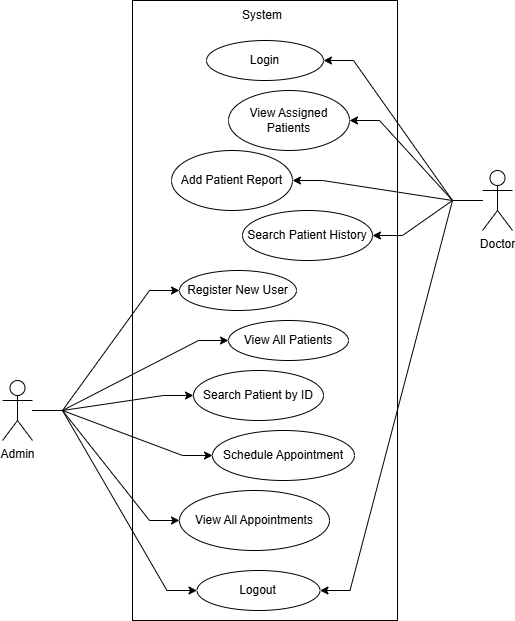

The diagram above was exported from draw.io. Its source (the exported page's mxGraphModel, read from the mxfile embedded in the PNG):
<mxGraphModel dx="2867" dy="1256" grid="1" gridSize="10" guides="1" tooltips="1" connect="1" arrows="1" fold="1" page="1" pageScale="1" pageWidth="850" pageHeight="1100" math="0" shadow="0">
  <root>
    <mxCell id="0" />
    <mxCell id="1" parent="0" />
    <mxCell id="jWa2nlvpywYhJVZAadZS-1" value="" style="html=1;dashed=0;whiteSpace=wrap;" vertex="1" parent="1">
      <mxGeometry x="320" y="20" width="265" height="620" as="geometry" />
    </mxCell>
    <mxCell id="jWa2nlvpywYhJVZAadZS-2" value="Login" style="ellipse;whiteSpace=wrap;html=1;" vertex="1" parent="1">
      <mxGeometry x="394" y="60" width="117" height="40" as="geometry" />
    </mxCell>
    <mxCell id="jWa2nlvpywYhJVZAadZS-3" value="View Assigned Patients" style="ellipse;whiteSpace=wrap;html=1;" vertex="1" parent="1">
      <mxGeometry x="416" y="110" width="121" height="60" as="geometry" />
    </mxCell>
    <mxCell id="jWa2nlvpywYhJVZAadZS-4" value="View All Appointments" style="ellipse;whiteSpace=wrap;html=1;" vertex="1" parent="1">
      <mxGeometry x="367" y="510" width="150" height="60" as="geometry" />
    </mxCell>
    <mxCell id="jWa2nlvpywYhJVZAadZS-5" value="Search Patient by ID" style="ellipse;whiteSpace=wrap;html=1;" vertex="1" parent="1">
      <mxGeometry x="381" y="390" width="130" height="50" as="geometry" />
    </mxCell>
    <mxCell id="jWa2nlvpywYhJVZAadZS-6" value="Search Patient History" style="ellipse;whiteSpace=wrap;html=1;" vertex="1" parent="1">
      <mxGeometry x="430" y="230" width="130" height="50" as="geometry" />
    </mxCell>
    <mxCell id="jWa2nlvpywYhJVZAadZS-7" value="Schedule Appointment" style="ellipse;whiteSpace=wrap;html=1;" vertex="1" parent="1">
      <mxGeometry x="400" y="450" width="142" height="50" as="geometry" />
    </mxCell>
    <mxCell id="jWa2nlvpywYhJVZAadZS-8" value="Register New User" style="ellipse;whiteSpace=wrap;html=1;" vertex="1" parent="1">
      <mxGeometry x="367" y="290" width="117" height="40" as="geometry" />
    </mxCell>
    <mxCell id="jWa2nlvpywYhJVZAadZS-9" value="View All Patients" style="ellipse;whiteSpace=wrap;html=1;" vertex="1" parent="1">
      <mxGeometry x="416" y="340" width="120" height="40" as="geometry" />
    </mxCell>
    <mxCell id="jWa2nlvpywYhJVZAadZS-10" value="System" style="text;html=1;align=center;verticalAlign=middle;whiteSpace=wrap;rounded=0;" vertex="1" parent="1">
      <mxGeometry x="420" y="20" width="60" height="30" as="geometry" />
    </mxCell>
    <mxCell id="jWa2nlvpywYhJVZAadZS-11" value="Add Patient Report" style="ellipse;whiteSpace=wrap;html=1;" vertex="1" parent="1">
      <mxGeometry x="359" y="170" width="121" height="60" as="geometry" />
    </mxCell>
    <mxCell id="jWa2nlvpywYhJVZAadZS-13" value="Logout" style="ellipse;whiteSpace=wrap;html=1;" vertex="1" parent="1">
      <mxGeometry x="384.5" y="590" width="123" height="40" as="geometry" />
    </mxCell>
    <mxCell id="jWa2nlvpywYhJVZAadZS-26" style="edgeStyle=entityRelationEdgeStyle;rounded=0;orthogonalLoop=1;jettySize=auto;html=1;entryX=0;entryY=0.5;entryDx=0;entryDy=0;" edge="1" parent="1" source="jWa2nlvpywYhJVZAadZS-14" target="jWa2nlvpywYhJVZAadZS-8">
      <mxGeometry relative="1" as="geometry" />
    </mxCell>
    <mxCell id="jWa2nlvpywYhJVZAadZS-27" style="edgeStyle=entityRelationEdgeStyle;rounded=0;orthogonalLoop=1;jettySize=auto;html=1;" edge="1" parent="1" source="jWa2nlvpywYhJVZAadZS-14" target="jWa2nlvpywYhJVZAadZS-9">
      <mxGeometry relative="1" as="geometry" />
    </mxCell>
    <mxCell id="jWa2nlvpywYhJVZAadZS-29" style="edgeStyle=entityRelationEdgeStyle;rounded=0;orthogonalLoop=1;jettySize=auto;html=1;entryX=0;entryY=0.5;entryDx=0;entryDy=0;" edge="1" parent="1" source="jWa2nlvpywYhJVZAadZS-14" target="jWa2nlvpywYhJVZAadZS-5">
      <mxGeometry relative="1" as="geometry" />
    </mxCell>
    <mxCell id="jWa2nlvpywYhJVZAadZS-30" style="edgeStyle=entityRelationEdgeStyle;rounded=0;orthogonalLoop=1;jettySize=auto;html=1;entryX=0;entryY=0.5;entryDx=0;entryDy=0;" edge="1" parent="1" source="jWa2nlvpywYhJVZAadZS-14" target="jWa2nlvpywYhJVZAadZS-7">
      <mxGeometry relative="1" as="geometry" />
    </mxCell>
    <mxCell id="jWa2nlvpywYhJVZAadZS-31" style="edgeStyle=entityRelationEdgeStyle;rounded=0;orthogonalLoop=1;jettySize=auto;html=1;entryX=0;entryY=0.5;entryDx=0;entryDy=0;" edge="1" parent="1" source="jWa2nlvpywYhJVZAadZS-14" target="jWa2nlvpywYhJVZAadZS-4">
      <mxGeometry relative="1" as="geometry" />
    </mxCell>
    <mxCell id="jWa2nlvpywYhJVZAadZS-32" style="edgeStyle=entityRelationEdgeStyle;rounded=0;orthogonalLoop=1;jettySize=auto;html=1;entryX=0;entryY=0.5;entryDx=0;entryDy=0;" edge="1" parent="1" source="jWa2nlvpywYhJVZAadZS-14" target="jWa2nlvpywYhJVZAadZS-13">
      <mxGeometry relative="1" as="geometry" />
    </mxCell>
    <mxCell id="jWa2nlvpywYhJVZAadZS-14" value="Admin" style="shape=umlActor;verticalLabelPosition=bottom;verticalAlign=top;html=1;" vertex="1" parent="1">
      <mxGeometry x="190" y="400" width="30" height="60" as="geometry" />
    </mxCell>
    <mxCell id="jWa2nlvpywYhJVZAadZS-22" style="edgeStyle=entityRelationEdgeStyle;rounded=0;orthogonalLoop=1;jettySize=auto;html=1;entryX=1;entryY=0.5;entryDx=0;entryDy=0;" edge="1" parent="1" source="jWa2nlvpywYhJVZAadZS-15" target="jWa2nlvpywYhJVZAadZS-2">
      <mxGeometry relative="1" as="geometry" />
    </mxCell>
    <mxCell id="jWa2nlvpywYhJVZAadZS-23" style="edgeStyle=entityRelationEdgeStyle;rounded=0;orthogonalLoop=1;jettySize=auto;html=1;" edge="1" parent="1" source="jWa2nlvpywYhJVZAadZS-15" target="jWa2nlvpywYhJVZAadZS-3">
      <mxGeometry relative="1" as="geometry" />
    </mxCell>
    <mxCell id="jWa2nlvpywYhJVZAadZS-24" style="edgeStyle=entityRelationEdgeStyle;rounded=0;orthogonalLoop=1;jettySize=auto;html=1;" edge="1" parent="1" source="jWa2nlvpywYhJVZAadZS-15" target="jWa2nlvpywYhJVZAadZS-11">
      <mxGeometry relative="1" as="geometry" />
    </mxCell>
    <mxCell id="jWa2nlvpywYhJVZAadZS-25" style="edgeStyle=entityRelationEdgeStyle;rounded=0;orthogonalLoop=1;jettySize=auto;html=1;entryX=1;entryY=0.5;entryDx=0;entryDy=0;" edge="1" parent="1" source="jWa2nlvpywYhJVZAadZS-15" target="jWa2nlvpywYhJVZAadZS-6">
      <mxGeometry relative="1" as="geometry" />
    </mxCell>
    <mxCell id="jWa2nlvpywYhJVZAadZS-33" style="edgeStyle=entityRelationEdgeStyle;rounded=0;orthogonalLoop=1;jettySize=auto;html=1;entryX=1;entryY=0.5;entryDx=0;entryDy=0;" edge="1" parent="1" source="jWa2nlvpywYhJVZAadZS-15" target="jWa2nlvpywYhJVZAadZS-13">
      <mxGeometry relative="1" as="geometry" />
    </mxCell>
    <mxCell id="jWa2nlvpywYhJVZAadZS-15" value="Doctor" style="shape=umlActor;verticalLabelPosition=bottom;verticalAlign=top;html=1;" vertex="1" parent="1">
      <mxGeometry x="670" y="190" width="30" height="60" as="geometry" />
    </mxCell>
  </root>
</mxGraphModel>